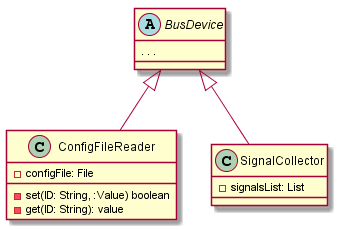

The diagram above was rendered by PlantUML. Its source (embedded in the PNG):
@startuml

abstract class BusDevice{
. . . 
}


class ConfigFileReader extends BusDevice{
	-configFile: File
	-set(ID: String, :Value) boolean
	-get(ID: String): value
} 

class SignalCollector extends BusDevice{
	-signalsList: List
}


@enduml